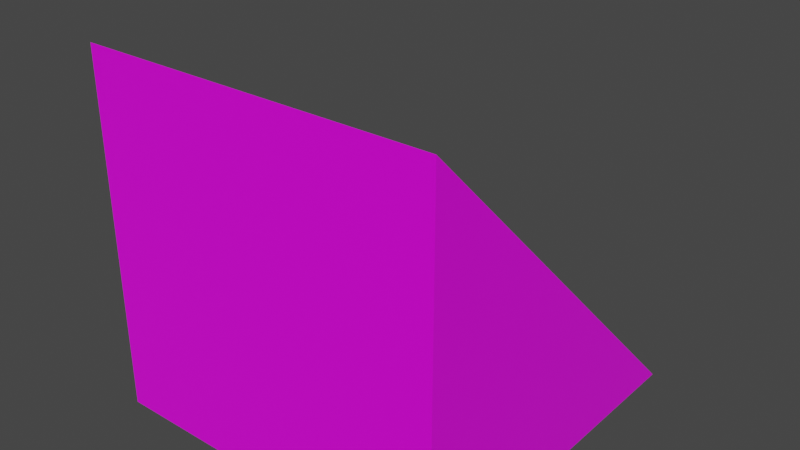 # Source: ramp_wood_1.blend  (saved by Blender 2.82.7; exported with 4.5.12 LTS)
import bpy
from mathutils import Matrix  # noqa: F401  (used for matrix-valued properties, if any)

bpy.ops.wm.read_factory_settings(use_empty=True)
scene = bpy.context.scene
scene.name = 'Scene'

# ---- images (referenced by path relative to the original .blend; pixels are not part of the script)
import os
ASSET_DIR = os.environ.get("B2B_ASSET_DIR", "")  # directory of the original .blend (textures are referenced by path, not embedded)
HERE = os.path.dirname(os.path.abspath(__file__))  # packed textures are extracted next to this script under _unpacked/

def load_image(name, relpath, width, height, colorspace="sRGB"):
    """Load a texture the original file referenced (path relative to the .blend, or extracted next to this script)."""
    p = next((c for c in (os.path.join(HERE, relpath), os.path.join(ASSET_DIR, relpath)) if relpath and os.path.exists(c)), "")
    if p:
        img = bpy.data.images.load(p, check_existing=True)
        img.name = name
    else:  # same state as the original file: an image datablock whose file is absent (Cycles renders it pink)
        img = bpy.data.images.new(name, width, height)
        img.source = "FILE"
        img.filepath = "//" + (relpath or name)
    img.colorspace_settings.name = colorspace
    return img
img_material_base_color = load_image('Material Base Color', 'gradient_map.png', 1024, 1024, 'sRGB')

# ---- materials (node trees are filled in below, after node groups)
mat_material = bpy.data.materials.new('Material')
mat_material.alpha_threshold = 0.0
mat_material.use_transparent_shadow = False
mat_material.line_color = (0.0, 0.0, 0.0, 1.0)

# ---- material node trees
mat_material.use_nodes = True; mat_material.node_tree.nodes.clear()
_N = mat_material.node_tree.nodes; _L = mat_material.node_tree.links
n0 = _N.new('ShaderNodeOutputMaterial'); n0.name = 'Material Output'; n0.location = (300, 300)
n1 = _N.new('ShaderNodeBsdfPrincipled'); n1.name = 'Principled BSDF'; n1.location = (10, 300)
n1.distribution = 'GGX'
n1.subsurface_method = 'BURLEY'
n1.inputs[2].default_value = 0.4
n1.inputs[3].default_value = 1.45
n1.inputs[27].default_value = (0.0, 0.0, 0.0, 1.0)
n1.inputs[28].default_value = 1.0
n2 = _N.new('ShaderNodeTexImage'); n2.name = 'Image Texture'; n2.location = (-280, 270)
n2.image = img_material_base_color
_L.new(n1.outputs[0], n0.inputs[0])
_L.new(n2.outputs[0], n1.inputs[0])
n0.is_active_output = True

# ---- world
world_world = bpy.data.worlds.new('World'); scene.world = world_world
world_world.use_nodes = True; world_world.node_tree.nodes.clear()
_N = world_world.node_tree.nodes; _L = world_world.node_tree.links
n0 = _N.new('ShaderNodeOutputWorld'); n0.name = 'World Output'; n0.location = (300, 300)
n1 = _N.new('ShaderNodeBackground'); n1.name = 'Background'; n1.location = (10, 300)
n1.inputs[0].default_value = (0.05088, 0.05088, 0.05088, 1.0)
_L.new(n1.outputs[0], n0.inputs[0])
n0.is_active_output = True
world_world.color = (0.05088, 0.05088, 0.05088)
world_world.use_sun_shadow = False
world_world.sun_shadow_jitter_overblur = 0.0

# ---- meshes
me_cube = bpy.data.meshes.new('Cube')
me_cube.from_pydata([(1.0, 1.0, -1.0), (1.0, 1.0, -1.0), (1.0, -1.0, 1.0), (1.0, -1.0, -1.0), (-1.0, 1.0, -1.0), (-1.0, 1.0, -1.0), (-1.0, -1.0, 1.0), (-1.0, -1.0, -1.0)], [], [(0, 4, 6, 2), (3, 2, 6, 7), (7, 6, 4, 5), (5, 1, 3, 7), (1, 0, 2, 3), (5, 4, 0, 1)])
_uv = me_cube.uv_layers.new(name='GradientUVMap')
_uv.uv.foreach_set('vector', [0.8174, 0.9927, 0.8232, 0.9927, 0.8232, 0.9992, 0.8174, 0.9992, 0.8567, 0.8781, 0.8567, 0.999, 0.8529, 0.999, 0.8529, 0.8781, 0.847, 0.877, 0.847, 0.9987, 0.8405, 0.9987, 0.8405, 0.877, 0.8125, 0.8778, 0.8188, 0.8778, 0.8188, 0.8844, 0.8125, 0.8844, 0.8654, 0.8772, 0.8654, 0.9984, 0.8618, 0.9984, 0.8618, 0.8772, 0.8346, 0.8773, 0.8346, 0.9984, 0.8294, 0.9984, 0.8294, 0.8773])
me_cube.materials.append(mat_material)
me_cube.use_remesh_preserve_volume = False
me_cube.use_remesh_preserve_attributes = False
me_cube.use_mirror_vertex_groups = False
me_cube.update()

# ---- objects
ob_cube = bpy.data.objects.new('Cube', me_cube)

# ---- transforms, parenting, visibility, modifiers, constraints
ob_cube.location = (0.0, 0.0, 0.0)
ob_cube.lock_rotations_4d = False
ob_cube.empty_display_type = 'ARROWS'
ob_cube.lineart.crease_threshold = 0.0

# ---- collection membership
scene.collection.objects.link(ob_cube)

# ---- scene / render settings (as saved in the file)
scene.frame_start = 1; scene.frame_end = 250; scene.frame_set(1)
scene.render.engine = 'BLENDER_EEVEE_NEXT'
scene.cycles.use_denoising = False
scene.cycles.samples = 128
scene.cycles.sampling_pattern = 'TABULATED_SOBOL'
scene.cycles.use_adaptive_sampling = False
scene.cycles.use_light_tree = False
scene.view_settings.view_transform = 'Filmic'
bpy.context.view_layer.update()

# ---- added for rendering (the .blend has no active camera and no usable light): camera, sun
cam_auto = bpy.data.cameras.new('AutoCamera')
cam_auto.lens = 50.0
cam_auto.sensor_width = 36.0
cam_auto.clip_end = 1000.0
ob_auto_camera = bpy.data.objects.new('AutoCamera', cam_auto)
scene.collection.objects.link(ob_auto_camera)
ob_auto_camera.location = (3.20507, -3.84609, 2.56406)
ob_auto_camera.rotation_euler = (1.09748, -7.21219e-08, 0.694738)
scene.camera = ob_auto_camera
light_auto_sun = bpy.data.lights.new('AutoSun', 'SUN')
light_auto_sun.energy = 3.0
light_auto_sun.angle = 0.0523599
ob_auto_sun = bpy.data.objects.new('AutoSun', light_auto_sun)
scene.collection.objects.link(ob_auto_sun)
ob_auto_sun.rotation_euler = (0.872665, 0.174533, 0.523599)
bpy.context.view_layer.update()
